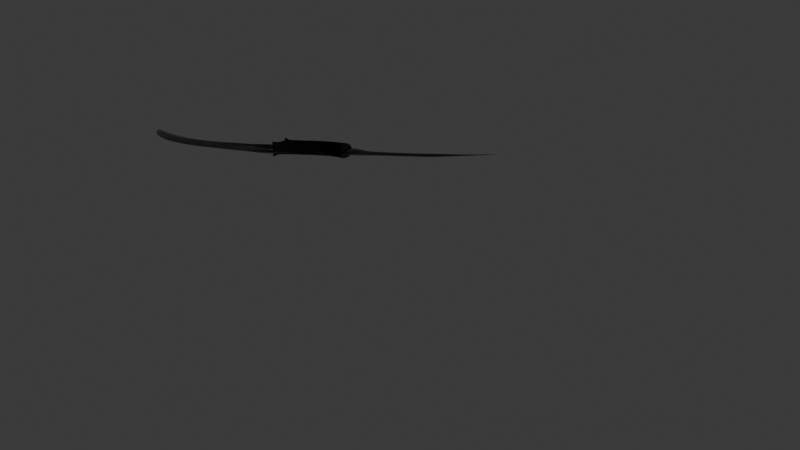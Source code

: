 # Source: sythe.blend  (saved by Blender 4.4.32; exported with 4.5.12 LTS)
import bpy
from mathutils import Matrix  # noqa: F401  (used for matrix-valued properties, if any)

bpy.ops.wm.read_factory_settings(use_empty=True)
scene = bpy.context.scene
scene.name = 'Scene'

# ---- collections
col_collection = bpy.data.collections.new('Collection'); scene.collection.children.link(col_collection)

# ---- materials (node trees are filled in below, after node groups)
mat_material = bpy.data.materials.new('Material')
mat_shiny_metal = bpy.data.materials.new('shiny metal')
mat_shiny_metal.alpha_threshold = 0.0
mat_shiny_metal.roughness = 0.5
mat_shiny_metal.line_color = (0.0, 0.0, 0.0, 1.0)

# ---- node groups
ng_smooth_by_angle = bpy.data.node_groups.new('Smooth by Angle', 'GeometryNodeTree')
_s = ng_smooth_by_angle.interface.new_socket(name='Mesh', in_out='OUTPUT', socket_type='NodeSocketGeometry')
_s = ng_smooth_by_angle.interface.new_socket(name='Mesh', in_out='INPUT', socket_type='NodeSocketGeometry')
_s = ng_smooth_by_angle.interface.new_socket(name='Angle', in_out='INPUT', socket_type='NodeSocketFloat')
_s.subtype = 'ANGLE'
_s.default_value = 0.5236
_s.min_value = 0.0
_s.max_value = 3.142
_s.description = 'Maximum face angle for smooth edges'
_s = ng_smooth_by_angle.interface.new_socket(name='Ignore Sharpness', in_out='INPUT', socket_type='NodeSocketBool')
_s.force_non_field = True
ng_smooth_by_angle.description = 'Set the sharpness of mesh edges based on the angle between the neighboring faces'
ng_smooth_by_angle.is_modifier = True
_N = ng_smooth_by_angle.nodes; _L = ng_smooth_by_angle.links
n0 = _N.new('GeometryNodeSetShadeSmooth'); n0.name = 'Set Shade Smooth'; n0.location = (120, -80)
n0.domain = 'EDGE'
n1 = _N.new('GeometryNodeSetShadeSmooth'); n1.name = 'Set Shade Smooth.001'; n1.location = (300, -80)
n2 = _N.new('NodeGroupOutput'); n2.name = 'Group Output'; n2.location = (480, -80)
n3 = _N.new('GeometryNodeInputMeshEdgeAngle'); n3.name = 'Edge Angle'; n3.location = (-440, -240)
n4 = _N.new('NodeGroupInput'); n4.name = 'Group Input'; n4.location = (-80, -80)
n5 = _N.new('GeometryNodeInputEdgeSmooth'); n5.name = 'Is Edge Smooth'; n5.location = (-260, -120)
n6 = _N.new('GeometryNodeInputShadeSmooth'); n6.name = 'Is Shade Smooth'; n6.location = (-440, -397)
n7 = _N.new('FunctionNodeCompare'); n7.name = 'Compare'; n7.location = (-260, -260)
n7.operation = 'LESS_EQUAL'
n7.inputs[6].default_value = (0.0, 0.0, 0.0, 0.0)
n7.inputs[7].default_value = (0.0, 0.0, 0.0, 0.0)
n8 = _N.new('FunctionNodeBooleanMath'); n8.name = 'Boolean Math.001'; n8.location = (-80, -260)
n9 = _N.new('NodeGroupInput'); n9.name = 'Group Input.001'; n9.location = (-440, -329)
n10 = _N.new('NodeGroupInput'); n10.name = 'Group Input.002'; n10.location = (-259, -189)
n11 = _N.new('FunctionNodeBooleanMath'); n11.name = 'Boolean Math'; n11.location = (-80, -149)
n11.operation = 'OR'
n12 = _N.new('FunctionNodeBooleanMath'); n12.name = 'Boolean Math.002'; n12.location = (-260, -380)
n12.operation = 'OR'
n13 = _N.new('NodeGroupInput'); n13.name = 'Group Input.003'; n13.location = (-440, -460)
_L.new(n3.outputs[0], n7.inputs[0])
_L.new(n1.outputs[0], n2.inputs[0])
_L.new(n9.outputs[1], n7.inputs[1])
_L.new(n7.outputs[0], n8.inputs[0])
_L.new(n4.outputs[0], n0.inputs[0])
_L.new(n0.outputs[0], n1.inputs[0])
_L.new(n8.outputs[0], n0.inputs[2])
_L.new(n10.outputs[2], n11.inputs[1])
_L.new(n5.outputs[0], n11.inputs[0])
_L.new(n11.outputs[0], n0.inputs[1])
_L.new(n13.outputs[2], n12.inputs[1])
_L.new(n6.outputs[0], n12.inputs[0])
_L.new(n12.outputs[0], n8.inputs[1])
n2.is_active_output = True

# ---- material node trees
mat_material.use_nodes = True; mat_material.node_tree.nodes.clear()
_N = mat_material.node_tree.nodes; _L = mat_material.node_tree.links
n0 = _N.new('ShaderNodeBsdfPrincipled'); n0.name = 'Principled BSDF'; n0.location = (10, 300)
n0.inputs[0].default_value = (0.0, 0.0, 0.0, 0.0)
n0.inputs[1].default_value = 0.4196
n0.inputs[2].default_value = 1.0
n1 = _N.new('ShaderNodeOutputMaterial'); n1.name = 'Material Output'; n1.location = (300, 300)
_L.new(n0.outputs[0], n1.inputs[0])
n1.is_active_output = True
mat_shiny_metal.use_nodes = True; mat_shiny_metal.node_tree.nodes.clear()
_N = mat_shiny_metal.node_tree.nodes; _L = mat_shiny_metal.node_tree.links
n0 = _N.new('ShaderNodeOutputMaterial'); n0.name = 'Material Output'; n0.location = (300, 300)
n1 = _N.new('ShaderNodeBsdfPrincipled'); n1.name = 'Principled BSDF'; n1.location = (10, 300)
n1.inputs[0].default_value = (0.06222, 0.05778, 0.06667, 0.0)
n1.inputs[1].default_value = 1.0
n1.inputs[2].default_value = 0.2411
n1.inputs[3].default_value = 1.45
_L.new(n1.outputs[0], n0.inputs[0])
n0.is_active_output = True

# ---- world
world_world = bpy.data.worlds.new('World'); scene.world = world_world
world_world.use_nodes = True; world_world.node_tree.nodes.clear()
_N = world_world.node_tree.nodes; _L = world_world.node_tree.links
n0 = _N.new('ShaderNodeOutputWorld'); n0.name = 'World Output'; n0.location = (300, 300)
n1 = _N.new('ShaderNodeBackground'); n1.name = 'Background'; n1.location = (10, 300)
n1.inputs[0].default_value = (0.05088, 0.05088, 0.05088, 1.0)
_L.new(n1.outputs[0], n0.inputs[0])
n0.is_active_output = True
world_world.color = (0.05088, 0.05088, 0.05088)
world_world.sun_shadow_jitter_overblur = 0.0

# ---- cameras
cam_camera = bpy.data.cameras.new('Camera')
cam_camera.clip_end = 100.0
cam_camera.ortho_scale = 7.314

# ---- lights
light_light = bpy.data.lights.new('Light', 'POINT')
light_light.energy = 1000.0
light_light.shadow_soft_size = 0.1

# ---- meshes
me_cube_003 = bpy.data.meshes.new('Cube.003')
me_cube_003.from_pydata([(-0.3965, -0.5874, 0.08277), (-0.4011, -0.5874, 0.08277), (-0.3965, -0.5874, -0.05688), (-0.4011, -0.5874, -0.05688), (-0.4162, -0.3061, -0.05804), (-0.2336, -0.5026, -0.05688), (-0.1424, -0.5101, -0.05688), (-0.1582, -0.2992, -0.05688), (-0.2336, -0.5026, 0.08277), (-0.1582, -0.2992, 0.08277), (-0.1424, -0.5101, 0.08277), (-0.05366, -0.4903, 0.08277), (-0.1066, -0.3002, 0.08277), (-0.02516, -0.2718, 0.08277), (-0.1066, -0.3002, -0.05688), (-0.02516, -0.2718, -0.05688), (-0.05366, -0.4903, -0.05688), (0.08031, -0.2671, -0.05688), (0.1843, -0.262, -0.05688), (0.08031, -0.2671, 0.08277), (0.04934, -0.4836, -0.05688), (0.04934, -0.4836, 0.08277), (0.2443, -0.4697, -0.05688), (0.2443, -0.4697, 0.08277), (0.3236, -0.5119, -0.05688), (0.3236, -0.5119, 0.08277), (0.3321, -0.2903, -0.05688), (0.3698, -0.5207, -0.05688), (0.3817, -0.5229, -0.05688), (0.3698, -0.5207, 0.08277), (0.491, -0.2918, -0.05688), (0.4709, -0.4923, -0.05688), (0.4866, -0.3049, 0.08277), (0.4709, -0.4923, 0.08277), (0.3817, -0.5229, 0.08277), (0.3321, -0.2903, 0.08277), (0.1843, -0.262, 0.08277), (0.4771, -0.6248, 0.05042), (0.4771, -0.6248, -0.08924), (-0.4162, -0.3061, 0.08162), (-0.4253, -0.3016, 0.08162), (-0.4253, -0.3016, -0.05804), (0.4515, -0.333, 0.01659), (0.9648, -0.3756, -1.49e-08), (0.8184, -0.378, -1.49e-08), (0.7258, -0.3708, -1.49e-08), (0.6553, -0.359, -1.49e-08), (0.5998, -0.3367, -1.49e-08), (0.5405, -0.3126, 0.01659), (1.436, -0.3284, -1.49e-08), (1.523, -0.3052, -1.49e-08), (1.846, -0.267, -1.49e-08), (2.058, -0.1146, -1.49e-08), (1.824, -0.2001, -1.49e-08), (1.546, -0.4149, -1.49e-08), (0.9667, -0.5461, -1.49e-08), (0.8258, -0.5591, -1.49e-08), (0.7202, -0.5739, -1.49e-08), (0.6553, -0.5795, -1.49e-08), (0.5905, -0.5869, -1.49e-08), (0.4923, -0.5906, 0.01659), (0.4422, -0.5406, 0.01659), (1.432, -0.4554, -1.49e-08), (0.4469, -0.4368, 0.01659), (0.4515, -0.333, -1.49e-08), (0.4923, -0.5906, -1.49e-08), (0.4422, -0.5406, -1.49e-08), (0.5405, -0.3126, -1.49e-08), (1.421, -0.3988, 0.01488), (1.422, -0.3908, 0.01691), (1.429, -0.3934, 0.01667), (1.256, -0.4282, 0.01699), (1.274, -0.4324, 0.01494), (1.267, -0.43, 0.01672), (1.056, -0.4534, 0.01709), (1.05, -0.4609, 0.01513), (1.058, -0.4566, 0.01682), (0.8812, -0.4767, 0.01713), (0.8765, -0.484, 0.01513), (0.8822, -0.4801, 0.01683), (0.7041, -0.4891, 0.02282), (0.7015, -0.4964, 0.02082), (0.7043, -0.4926, 0.0225), (0.5439, -0.4654, 0.04188), (0.5422, -0.4725, 0.04285), (0.5434, -0.4687, 0.04185), (0.4383, -0.4509, 0.016), (0.4385, -0.4431, 0.01767), (0.4383, -0.4467, 0.0173), (1.556, -0.3456, 0.01552), (1.537, -0.3619, 0.01438), (1.542, -0.3556, 0.01604), (1.831, -0.2273, 0.005436), (1.833, -0.2347, 0.005391), (1.832, -0.231, 0.002383), (1.544, -0.4066, 0.002249), (1.844, -0.2648, 0.001645), (1.983, -0.1793, -1.49e-08), (1.91, -0.2339, -1.49e-08), (-0.366, -0.3231, -2.98e-08), (-0.4436, -0.341, 0.01294), (-0.3646, -0.3214, -2.98e-08), (-0.3633, -0.405, 0.0144), (-0.364, -0.4121, -2.98e-08), (-0.3608, -0.5651, -2.98e-08), (-0.3632, -0.4091, 0.01294), (-0.3635, -0.4167, 0.01793), (-0.3653, -0.4109, 0.01924), (-0.5562, -0.4935, 0.02821), (-0.5576, -0.4608, 0.02855), (-0.6953, -0.5669, 0.03591), (-0.4384, -0.4979, 0.02427), (-0.5281, -0.5185, -2.98e-08), (-0.4393, -0.4996, -2.98e-08), (-0.568, -0.5762, -2.98e-08), (-0.5693, -0.5839, -2.98e-08), (-0.7111, -0.5751, 0.04823), (-0.5644, -0.5908, -2.98e-08), (-0.4888, -0.6527, -2.98e-08), (-0.6863, -0.5851, 0.02668), (-0.6934, -0.5881, 0.0275), (-0.7102, -0.5779, 0.02618), (-0.5656, -0.6989, 0.0244), (-0.5688, -0.7026, 0.0245), (-0.4499, -0.7129, 0.02386), (-0.4539, -0.7164, 0.02425), (-0.3521, -0.7166, 0.02432), (-0.3584, -0.7057, -2.98e-08), (-0.08565, -0.6732, -2.98e-08), (-0.3141, -0.7571, -2.98e-08), (-0.3487, -0.7206, 0.02436), (-0.345, -0.7252, 0.0255), (-0.454, -0.7209, 0.02564), (-0.5694, -0.7072, 0.02581), (-0.4125, -0.7831, -2.98e-08), (-0.5543, -0.7935, -2.98e-08), (-0.6918, -0.7804, -2.98e-08), (-0.9603, -0.7411, -2.98e-08), (-0.6983, -0.5926, 0.02915), (-0.7115, -0.5803, 0.02487), (-0.9538, -0.5725, 0.03629), (-1.236, -0.5587, 0.03588), (-0.9539, -0.5655, 0.03768), (-1.236, -0.5518, 0.03749), (-0.9542, -0.5577, 0.03723), (-1.235, -0.544, 0.03719), (-0.9608, -0.4177, -2.98e-08), (-0.7128, -0.569, 0.0382), (-0.7047, -0.5601, 0.03565), (-0.7101, -0.5736, 0.04112), (-0.7022, -0.5647, 0.03784), (-0.5588, -0.4553, 0.02519), (-0.6989, -0.4177, -2.98e-08), (-0.5683, -0.3831, -2.98e-08), (-0.4423, -0.3394, -2.98e-08), (-0.3691, -0.406, 0.01788), (-1.229, -0.398, -2.98e-08), (-1.517, -0.3522, -2.98e-08), (-1.779, -0.2736, -2.98e-08), (-1.543, -0.5077, 0.03713), (-1.544, -0.5154, 0.03717), (-1.82, -0.4259, 0.03705), (-1.823, -0.4332, 0.03703), (-2.058, -0.318, 0.03669), (-2.062, -0.3246, 0.03662), (-2.305, -0.1536, 0.0357), (-1.982, -0.1951, -2.98e-08), (-2.251, -0.05758, -2.98e-08), (-2.421, 0.02754, -2.98e-08), (-2.447, -0.02182, 0.03329), (-2.485, 0.0572, -2.98e-08), (-2.542, 0.08541, -2.98e-08), (-2.549, 0.0784, 0.01294), (-2.683, 0.1871, -2.98e-08), (-2.576, 0.04524, -2.98e-08), (-2.572, 0.05763, 0.01294), (-2.562, 0.06646, 0.01479), (-2.451, -0.02752, 0.0343), (-2.455, -0.03174, 0.03159), (-2.309, -0.1599, 0.0357), (-2.313, -0.1649, 0.03285), (-2.065, -0.3304, 0.03419), (-2.348, -0.2107, -2.98e-08), (-2.491, -0.06658, -2.98e-08), (-2.1, -0.4006, -2.98e-08), (-1.864, -0.525, -2.98e-08), (-1.563, -0.6232, -2.98e-08), (-1.825, -0.4394, 0.03488), (-1.545, -0.5221, 0.03516), (-1.248, -0.6953, -2.98e-08)], [(63, 61), (87, 63)], [(3, 1, 0, 2), (7, 5, 3, 4), (3, 1, 39, 4), (5, 8, 1, 3), (14, 6, 5, 7), (6, 10, 8, 5), (8, 9, 39, 1), (10, 12, 9, 8), (16, 11, 10, 6), (11, 13, 12, 10), (13, 15, 14, 12), (12, 14, 7, 9), (15, 16, 6, 14), (15, 13, 19, 17), (15, 17, 20, 16), (17, 19, 36, 18), (17, 18, 22, 20), (20, 21, 11, 16), (22, 23, 21, 20), (24, 25, 23, 22), (18, 26, 24, 22), (27, 29, 25, 24), (26, 30, 27, 24), (30, 28, 27), (28, 34, 29, 27), (30, 31, 38, 28), (30, 32, 33, 31), (26, 35, 32, 30), (33, 32, 34, 37), (32, 29, 34), (32, 35, 25, 29), (35, 36, 23, 25), (18, 36, 35, 26), (36, 19, 21, 23), (38, 37, 34, 28), (31, 33, 37, 38), (19, 13, 11, 21), (9, 7, 4, 39), (39, 4, 41, 40), (54, 95, 90, 62), (61, 60, 84, 86), (60, 59, 81, 84), (59, 58, 78, 81), (58, 57, 75, 78), (62, 90, 68, 55), (42, 87, 83, 48), (48, 83, 80, 47), (47, 80, 77, 46), (46, 77, 74, 45), (45, 74, 71, 44), (44, 71, 69, 43), (50, 49, 89), (52, 53, 92, 94, 93, 96, 51, 98, 97), (57, 56, 72, 75), (50, 89, 92, 53), (49, 43, 69, 89), (95, 54, 51, 96), (60, 61, 66, 65), (59, 60, 65), (42, 48, 67, 64), (48, 47, 67), (69, 71, 73, 70), (70, 73, 72, 68), (71, 74, 76, 73), (73, 76, 75, 72), (74, 77, 79, 76), (76, 79, 78, 75), (77, 80, 82, 79), (79, 82, 81, 78), (80, 83, 85, 82), (82, 85, 84, 81), (83, 87, 88, 85), (85, 88, 86, 84), (90, 93, 94, 91), (91, 94, 92, 89), (68, 90, 91, 70), (70, 91, 89, 69), (56, 55, 68, 72), (90, 95, 96, 93), (100, 99, 101, 154), (100, 155, 102, 99), (99, 102, 105, 103), (105, 106, 104, 103), (155, 107, 106, 105, 102), (108, 106, 107, 109), (104, 106, 108, 111), (109, 150, 110, 108), (112, 108, 110, 114), (111, 108, 112), (111, 112, 113), (114, 110, 149, 116, 115), (115, 116, 121, 119, 117), (118, 117, 119, 122), (138, 120, 119, 121, 139), (120, 123, 122, 119), (123, 125, 124, 122), (127, 118, 122, 124), (125, 130, 126, 124), (128, 127, 124, 126), (128, 131, 129), (128, 126, 130), (128, 130, 131), (129, 131, 132, 134), (132, 131, 130, 125), (134, 132, 133, 135), (133, 132, 125, 123), (135, 133, 138, 136), (136, 138, 139, 140, 137), (138, 133, 123, 120), (140, 139, 121, 116, 142), (137, 140, 141, 189), (141, 140, 142, 143), (143, 142, 144, 145), (142, 116, 149, 147, 144), (146, 156, 145, 144), (152, 146, 144, 147, 148), (110, 150, 148, 147, 149), (151, 148, 150, 109), (153, 152, 148, 151), (153, 100, 154), (100, 153, 151, 155), (109, 107, 155, 151), (156, 157, 159, 145), (157, 158, 161, 159), (162, 160, 159, 161), (160, 143, 145, 159), (164, 162, 161, 163), (158, 166, 163, 161), (179, 164, 163, 165), (166, 167, 165, 163), (167, 168, 169, 165), (171, 172, 169, 168, 170), (173, 172, 171), (178, 175, 173, 174, 183), (176, 172, 173), (173, 175, 176), (177, 169, 172, 176), (176, 175, 178, 177), (178, 180, 179, 177), (177, 179, 165, 169), (180, 181, 164, 179), (182, 180, 178, 183), (184, 181, 180, 182), (185, 187, 181, 184), (186, 188, 187, 185), (181, 187, 162, 164), (187, 188, 160, 162), (188, 141, 143, 160), (189, 141, 188, 186), (104, 111, 113)])
me_cube_003.polygons.foreach_set('use_smooth', [True] * 150)
me_cube_003.polygons.foreach_set('material_index', [0, 0, 0, 0, 0, 0, 0, 0, 0, 0, 0, 0, 0, 0, 0, 0, 0, 0, 0, 0, 0, 0, 0, 0, 0, 0, 0, 0, 0, 0, 0, 0, 0, 0, 0, 0, 0, 0, 0, 1, 1, 1, 1, 1, 1, 1, 1, 1, 1, 1, 1, 1, 1, 1, 1, 1, 1, 1, 1, 1, 1, 1, 1, 1, 1, 1, 1, 1, 1, 1, 1, 1, 1, 1, 1, 1, 1, 1, 1, 1, 1, 1, 1, 1, 1, 1, 1, 1, 1, 1, 1, 1, 1, 1, 1, 1, 1, 1, 1, 1, 1, 1, 1, 1, 1, 1, 1, 1, 1, 1, 1, 1, 1, 1, 1, 1, 1, 1, 1, 1, 1, 1, 1, 1, 1, 1, 1, 1, 1, 1, 1, 1, 1, 1, 1, 1, 1, 1, 1, 1, 1, 1, 1, 1, 1, 1, 1, 1, 1, 1])
_k = set([(100, 153), (100, 155), (104, 106), (104, 111), (106, 107), (106, 108), (107, 109), (107, 155), (108, 109), (108, 110), (108, 111), (108, 112), (109, 150), (109, 151), (110, 114), (110, 149), (110, 150), (111, 112), (112, 114), (114, 115), (115, 116), (115, 117), (116, 121), (116, 149), (117, 118), (117, 119), (118, 122), (118, 127), (119, 120), (119, 121), (119, 122), (120, 123), (120, 138), (122, 123), (122, 124), (123, 125), (123, 133), (124, 125), (124, 127), (125, 132), (128, 129), (128, 131), (129, 131), (129, 134), (131, 132), (132, 133), (132, 134), (133, 135), (133, 138), (134, 135), (135, 136), (136, 137), (136, 138), (137, 140), (137, 189), (138, 139), (139, 140), (140, 141), (141, 188), (141, 189), (144, 145), (144, 146), (144, 147), (145, 156), (145, 159), (146, 152), (146, 156), (147, 148), (147, 149), (148, 150), (148, 151), (148, 152), (151, 153), (151, 155), (152, 153), (156, 157), (157, 158), (157, 159), (158, 161), (158, 166), (159, 161), (161, 163), (163, 165), (163, 166), (165, 167), (165, 169), (165, 179), (166, 167), (167, 168), (168, 169), (168, 170), (169, 172), (169, 177), (170, 171), (171, 172), (177, 178), (177, 179), (178, 180), (178, 183), (179, 180), (180, 181), (180, 182), (181, 184), (181, 187), (182, 183), (182, 184), (184, 185), (185, 186), (185, 187), (186, 188), (186, 189), (187, 188)])
me_cube_003.attributes.new('sharp_edge', 'BOOLEAN', 'EDGE').data.foreach_set('value', [ (min(e.vertices), max(e.vertices)) in _k for e in me_cube_003.edges])
_k = {(50, 53): 1.0, (52, 53): 1.0, (51, 98): 1.0, (43, 49): 1.0, (43, 44): 1.0, (44, 45): 1.0, (45, 46): 1.0, (46, 47): 1.0, (55, 56): 1.0, (56, 57): 1.0, (57, 58): 1.0, (58, 59): 1.0, (59, 60): 1.0, (54, 62): 1.0, (55, 62): 1.0, (49, 50): 1.0, (51, 54): 1.0, (93, 94): 0.53508, (92, 94): 0.53508, (44, 71): 0.8241, (45, 74): 1.0, (47, 80): 1.0, (93, 96): 0.53508, (51, 96): 0.53508, (52, 97): 1.0, (97, 98): 1.0, (112, 113): 1.0, (112, 114): 1.0, (114, 115): 1.0, (115, 117): 1.0, (117, 118): 1.0, (118, 127): 1.0, (127, 128): 1.0, (128, 129): 1.0, (128, 130): 1.0, (126, 128): 1.0, (128, 131): 1.0, (129, 134): 1.0, (134, 135): 1.0, (135, 136): 1.0, (136, 137): 1.0, (146, 152): 0.59381, (152, 153): 0.59381, (153, 154): 0.59381, (101, 154): 0.59381, (146, 156): 0.59381, (156, 157): 0.59381, (157, 158): 0.59381, (158, 166): 0.59381, (166, 167): 0.59381, (167, 168): 0.59381, (168, 170): 0.65134, (170, 171): 0.65134, (171, 173): 0.65134, (173, 174): 1.0, (182, 183): 1.0, (182, 184): 1.0, (184, 185): 1.0, (185, 186): 1.0, (186, 189): 1.0, (137, 189): 1.0, (174, 183): 1.0, (104, 113): 1.0}
me_cube_003.attributes.new('crease_edge', 'FLOAT', 'EDGE').data.foreach_set('value', [_k.get((min(e.vertices), max(e.vertices)), 0.0) for e in me_cube_003.edges])
_uv = me_cube_003.uv_layers.new(name='UVMap')
_uv.uv.foreach_set('vector', [0.625, 0.5, 0.875, 0.5, 0.875, 0.5, 0.625, 0.5, 0.375, 0.5, 0.375, 0.75, 0.375, 0.75, 0.375, 0.5, 0.625, 0.5, 0.875, 0.5, 0.875, 0.75, 0.625, 0.75, 0.375, 0.25, 0.625, 0.25, 0.625, 0.25, 0.375, 0.25, 0.375, 0.5, 0.375, 0.75, 0.375, 0.75, 0.375, 0.5, 0.375, 0.25, 0.625, 0.25, 0.625, 0.25, 0.375, 0.25, 0.625, 1.0, 0.625, 0.75, 0.625, 0.75, 0.625, 1.0, 0.625, 1.0, 0.625, 0.75, 0.625, 0.75, 0.625, 1.0, 0.375, 0.25, 0.625, 0.25, 0.625, 0.25, 0.375, 0.25, 0.625, 1.0, 0.625, 0.75, 0.625, 0.75, 0.625, 1.0, 0.375, 0.5, 0.125, 0.5, 0.125, 0.5, 0.375, 0.5, 0.375, 0.5, 0.125, 0.5, 0.125, 0.5, 0.375, 0.5, 0.375, 0.5, 0.375, 0.75, 0.375, 0.75, 0.375, 0.5, 0.125, 0.5, 0.375, 0.5, 0.375, 0.5553, 0.125, 0.5553, 0.375, 0.5, 0.4303, 0.5, 0.4303, 0.75, 0.375, 0.75, 0.125, 0.5553, 0.375, 0.5553, 0.375, 0.672, 0.125, 0.672, 0.4303, 0.5, 0.547, 0.5, 0.547, 0.75, 0.4303, 0.75, 0.375, 0.1947, 0.625, 0.1947, 0.625, 0.25, 0.375, 0.25, 0.375, 0.07803, 0.625, 0.07803, 0.625, 0.1947, 0.375, 0.1947, 0.375, 0.04645, 0.625, 0.04645, 0.625, 0.07803, 0.375, 0.07803, 0.547, 0.5, 0.5786, 0.5, 0.5786, 0.75, 0.547, 0.75, 0.375, 0.031, 0.625, 0.031, 0.625, 0.04645, 0.375, 0.04645, 0.5786, 0.5, 0.594, 0.5, 0.594, 0.75, 0.5786, 0.75, 0.598, 0.5, 0.598, 0.75, 0.594, 0.75, 0.375, 0.02703, 0.625, 0.02703, 0.625, 0.031, 0.375, 0.031, 0.598, 0.5, 0.625, 0.5, 0.625, 0.75, 0.598, 0.75, 0.125, 0.723, 0.375, 0.723, 0.375, 0.75, 0.125, 0.75, 0.125, 0.7036, 0.375, 0.7036, 0.375, 0.719, 0.125, 0.719, 0.375, 0.75, 0.402, 0.75, 0.402, 1.0, 0.375, 1.0, 0.406, 0.75, 0.406, 1.0, 0.402, 1.0, 0.406, 0.75, 0.4214, 0.75, 0.4214, 1.0, 0.406, 1.0, 0.4214, 0.75, 0.453, 0.75, 0.453, 1.0, 0.4214, 1.0, 0.125, 0.672, 0.375, 0.672, 0.375, 0.7036, 0.125, 0.7036, 0.453, 0.75, 0.5697, 0.75, 0.5697, 1.0, 0.453, 1.0, 0.375, 0.0, 0.625, 0.0, 0.625, 0.02703, 0.375, 0.02703, 0.375, 0.25, 0.625, 0.25, 0.625, 0.5, 0.375, 0.5, 0.5697, 0.75, 0.625, 0.75, 0.625, 1.0, 0.5697, 1.0, 0.375, 0.5, 0.125, 0.5, 0.125, 0.5, 0.375, 0.5, 0.875, 0.75, 0.625, 0.75, 0.625, 0.75, 0.875, 0.75, 0.0, 0.0, 0.0, 0.0, 0.0, 0.0, 0.0, 0.0, 0.0, 0.0, 0.0, 0.0, 0.0, 0.0, 0.0, 0.0, 0.0, 0.0, 0.0, 0.0, 0.0, 0.0, 0.0, 0.0, 0.0, 0.0, 0.0, 0.0, 0.0, 0.0, 0.0, 0.0, 0.0, 0.0, 0.0, 0.0, 0.0, 0.0, 0.0, 0.0, 0.0, 0.0, 0.0, 0.0, 0.0, 0.0, 0.0, 0.0, 0.0, 0.0, 0.0, 0.0, 0.0, 0.0, 0.0, 0.0, 0.0, 0.0, 0.0, 0.0, 0.0, 0.0, 0.0, 0.0, 0.0, 0.0, 0.0, 0.0, 0.0, 0.0, 0.0, 0.0, 0.0, 0.0, 0.0, 0.0, 0.0, 0.0, 0.0, 0.0, 0.0, 0.0, 0.0, 0.0, 0.0, 0.0, 0.0, 0.0, 0.0, 0.0, 0.0, 0.0, 0.0, 0.0, 0.0, 0.0, 0.0, 0.0, 0.0, 0.0, 0.0, 0.0, 0.0, 0.0, 0.0, 0.0, 0.0, 0.0, 0.0, 0.0, 0.0, 0.0, 0.0, 0.0, 0.0, 0.0, 0.0, 0.0, 0.0, 0.0, 0.0, 0.0, 0.0, 0.0, 0.0, 0.0, 0.0, 0.0, 0.0, 0.0, 0.0, 0.0, 0.0, 0.0, 0.0, 0.0, 0.0, 0.0, 0.0, 0.0, 0.0, 0.0, 0.0, 0.0, 0.0, 0.0, 0.0, 0.0, 0.0, 0.0, 0.0, 0.0, 0.0, 0.0, 0.0, 0.0, 0.0, 0.0, 0.0, 0.0, 0.0, 0.0, 0.0, 0.0, 0.0, 0.0, 0.0, 0.0, 0.0, 0.0, 0.0, 0.0, 0.0, 0.0, 0.0, 0.0, 0.0, 0.0, 0.0, 0.0, 0.0, 0.0, 0.0, 0.0, 0.0, 0.0, 0.0, 0.0, 0.0, 0.0, 0.0, 0.0, 0.0, 0.0, 0.0, 0.0, 0.0, 0.0, 0.0, 0.0, 0.0, 0.0, 0.0, 0.0, 0.0, 0.0, 0.0, 0.0, 0.0, 0.0, 0.0, 0.0, 0.0, 0.0, 0.0, 0.0, 0.0, 0.0, 0.0, 0.0, 0.0, 0.0, 0.0, 0.0, 0.0, 0.0, 0.0, 0.0, 0.0, 0.0, 0.0, 0.0, 0.0, 0.0, 0.0, 0.0, 0.0, 0.0, 0.0, 0.0, 0.0, 0.0, 0.0, 0.0, 0.0, 0.0, 0.0, 0.0, 0.0, 0.0, 0.0, 0.0, 0.0, 0.0, 0.0, 0.0, 0.0, 0.0, 0.0, 0.0, 0.0, 0.0, 0.0, 0.0, 0.0, 0.0, 0.0, 0.0, 0.0, 0.0, 0.0, 0.0, 0.0, 0.0, 0.0, 0.0, 0.0, 0.0, 0.0, 0.0, 0.0, 0.0, 0.0, 0.0, 0.0, 0.0, 0.0, 0.0, 0.0, 0.0, 0.0, 0.0, 0.0, 0.0, 0.0, 0.0, 0.0, 0.0, 0.0, 0.0, 0.0, 0.0, 0.0, 0.0, 0.0, 0.0, 0.0, 0.0, 0.0, 0.0, 0.0, 0.0, 0.0, 0.0, 0.0, 0.0, 0.0, 0.0, 0.0, 0.0, 0.0, 0.0, 0.0, 0.0, 0.0, 0.0, 0.0, 0.0, 0.0, 0.0, 0.0, 0.0, 0.0, 0.0, 0.0, 0.0, 0.0, 0.0, 0.0, 0.0, 0.0, 0.0, 0.0, 0.0, 0.0, 0.0, 0.0, 0.0, 0.0, 0.0, 0.0, 0.0, 0.0, 0.0, 0.0, 0.0, 0.0, 0.0, 0.0, 0.0, 0.0, 0.0, 0.0, 0.0, 0.0, 0.0, 0.0, 0.0, 0.0, 0.0, 0.0, 0.0, 0.0, 0.0, 0.0, 0.0, 0.0, 0.0, 0.0, 0.0, 0.0, 0.0, 0.0, 0.0, 0.0, 0.0, 0.0, 0.0, 0.0, 0.0, 0.0, 0.0, 0.0, 0.0, 0.0, 0.0, 0.0, 0.0, 0.0, 0.0, 0.0, 0.0, 0.0, 0.0, 0.0, 0.0, 0.0, 0.0, 0.0, 0.0, 0.0, 0.0, 0.0, 0.0, 0.0, 0.0, 0.0, 0.0, 0.0, 0.0, 0.0, 0.0, 0.0, 0.0, 0.0, 0.0, 0.0, 0.0, 0.0, 0.0, 0.0, 0.0, 0.0, 0.0, 0.0, 0.0, 0.0, 0.0, 0.0, 0.0, 0.0, 0.0, 0.0, 0.0, 0.0, 0.0, 0.0, 0.0, 0.0, 0.0, 0.0, 0.0, 0.0, 0.0, 0.0, 0.0, 0.0, 0.0, 0.0, 0.0, 0.0, 0.0, 0.0, 0.0, 0.0, 0.0, 0.0, 0.0, 0.0, 0.0, 0.0, 0.0, 0.0, 0.0, 0.0, 0.0, 0.0, 0.0, 0.0, 0.0, 0.0, 0.0, 0.0, 0.0, 0.0, 0.0, 0.0, 0.0, 0.0, 0.0, 0.0, 0.0, 0.0, 0.0, 0.0, 0.0, 0.0, 0.0, 0.0, 0.0, 0.0, 0.0, 0.0, 0.0, 0.0, 0.0, 0.0, 0.0, 0.0, 0.0, 0.0, 0.0, 0.0, 0.0, 0.0, 0.0, 0.0, 0.0, 0.0, 0.0, 0.0, 0.0, 0.0, 0.0, 0.0, 0.0, 0.0, 0.0, 0.0, 0.0, 0.0, 0.0, 0.0, 0.0, 0.0, 0.0, 0.0, 0.0, 0.0, 0.0, 0.0, 0.0, 0.0, 0.0, 0.0, 0.0, 0.0, 0.0, 0.0, 0.0, 0.0, 0.0, 0.0, 0.0, 0.0, 0.0, 0.0, 0.0, 0.0, 0.0, 0.0, 0.0, 0.0, 0.0, 0.0, 0.0, 0.0, 0.0, 0.0, 0.0, 0.0, 0.0, 0.0, 0.0, 0.0, 0.0, 0.0, 0.0, 0.0, 0.0, 0.0, 0.0, 0.0, 0.0, 0.0, 0.0, 0.0, 0.0, 0.0, 0.0, 0.0, 0.0, 0.0, 0.0, 0.0, 0.0, 0.0, 0.0, 0.0, 0.0, 0.0, 0.0, 0.0, 0.0, 0.0, 0.0, 0.0, 0.0, 0.0, 0.0, 0.0, 0.0, 0.0, 0.0, 0.0, 0.0, 0.0, 0.0, 0.0, 0.0, 0.0, 0.0, 0.0, 0.0, 0.0, 0.0, 0.0, 0.0, 0.0, 0.0, 0.0, 0.0, 0.0, 0.0, 0.0, 0.0, 0.0, 0.0, 0.0, 0.0, 0.0, 0.0, 0.0, 0.0, 0.0, 0.0, 0.0, 0.0, 0.0, 0.0, 0.0, 0.0, 0.0, 0.0, 0.0, 0.0, 0.0, 0.0, 0.0, 0.0, 0.0, 0.0, 0.0, 0.0, 0.0, 0.0, 0.0, 0.0, 0.0, 0.0, 0.0, 0.0, 0.0, 0.0, 0.0, 0.0, 0.0, 0.0, 0.0, 0.0, 0.0, 0.0, 0.0, 0.0, 0.0, 0.0, 0.0, 0.0, 0.0, 0.0, 0.0, 0.0, 0.0, 0.0, 0.0, 0.0, 0.0, 0.0, 0.0, 0.0, 0.0, 0.0, 0.0, 0.0, 0.0, 0.0, 0.0, 0.0, 0.0, 0.0, 0.0, 0.0, 0.0, 0.0, 0.0, 0.0, 0.0, 0.0, 0.0, 0.0, 0.0, 0.0, 0.0, 0.0, 0.0, 0.0, 0.0, 0.0, 0.0, 0.0, 0.0, 0.0, 0.0, 0.0, 0.0, 0.0, 0.0, 0.0, 0.0, 0.0, 0.0, 0.0, 0.0, 0.0, 0.0, 0.0, 0.0, 0.0, 0.0, 0.0, 0.0, 0.0, 0.0, 0.0, 0.0, 0.0, 0.0, 0.0, 0.0, 0.0, 0.0, 0.0, 0.0, 0.0, 0.0, 0.0, 0.0, 0.0, 0.0, 0.0, 0.0, 0.0, 0.0, 0.0, 0.0, 0.0, 0.0, 0.0, 0.0, 0.0, 0.0, 0.0, 0.0, 0.0, 0.0, 0.0, 0.0, 0.0, 0.0, 0.0, 0.0, 0.0, 0.0, 0.0, 0.0, 0.0, 0.0, 0.0, 0.0, 0.0, 0.0, 0.0, 0.0, 0.0, 0.0, 0.0, 0.0, 0.0, 0.0, 0.0, 0.0, 0.0, 0.0, 0.0, 0.0, 0.0, 0.0, 0.0, 0.0, 0.0, 0.0, 0.0, 0.0, 0.0, 0.0, 0.0, 0.0, 0.0, 0.0, 0.0, 0.0, 0.0, 0.0, 0.0, 0.0, 0.0, 0.0, 0.0, 0.0, 0.0, 0.0, 0.0, 0.0, 0.0, 0.0, 0.0, 0.0, 0.0, 0.0, 0.0, 0.0, 0.0, 0.0, 0.0, 0.0, 0.0, 0.0, 0.0, 0.0, 0.0, 0.0, 0.0, 0.0, 0.0, 0.0, 0.0, 0.0, 0.0, 0.0, 0.0, 0.0, 0.0, 0.0, 0.0, 0.0, 0.0, 0.0, 0.0, 0.0, 0.0, 0.0, 0.0, 0.0, 0.0, 0.0, 0.0, 0.0, 0.0, 0.0, 0.0, 0.0, 0.0, 0.0, 0.0])
me_cube_003.materials.append(mat_material)
me_cube_003.materials.append(mat_shiny_metal)
me_cube_003.update()

# ---- objects
ob_light = bpy.data.objects.new('Light', light_light)
ob_camera = bpy.data.objects.new('Camera', cam_camera)
ob_empty = bpy.data.objects.new('Empty', None)
ob_blade_bottom_002 = bpy.data.objects.new('blade bottom.002', me_cube_003)

# ---- transforms, parenting, visibility, modifiers, constraints
ob_light.location = (4.076, 5.217, 0.5993)
ob_light.rotation_euler = (2.115, 1.275, 3.056)
ob_light.lock_rotations_4d = False
ob_light.empty_display_type = 'ARROWS'
ob_light.color = (0.0, 0.0, 0.0, 0.0)
ob_light.lineart.crease_threshold = 0.0
ob_camera.location = (11.51, 3.383, 2.706)
ob_camera.rotation_euler = (1.349, -1.242e-06, 1.871)
ob_camera.lock_rotations_4d = False
ob_camera.empty_display_type = 'ARROWS'
ob_camera.color = (0.0, 0.0, 0.0, 0.0)
ob_camera.display_type = 'WIRE'
ob_camera.lineart.crease_threshold = 0.0
ob_empty.location = (0.0, 0.0, 0.0)
ob_empty.rotation_euler = (-0.0009188, 0.006145, 1.577)
ob_empty.empty_display_type = 'IMAGE'
ob_empty.empty_display_size = 5.0
ob_blade_bottom_002.location = (-0.06909, -0.9961, 0.872)
ob_blade_bottom_002.rotation_euler = (0.0363, -0.01947, 1.373)
_m = ob_blade_bottom_002.modifiers.new('Mirror', 'MIRROR')
_m.use_axis = (False, False, True)
_m.use_clip = True
_m = ob_blade_bottom_002.modifiers.new('Subdivision', 'SUBSURF')
_m.levels = 2
_m = ob_blade_bottom_002.modifiers.new('Decimate', 'DECIMATE')
_m.ratio = 0.2774
_m = ob_blade_bottom_002.modifiers.new('Smooth by Angle', 'NODES')
_m.node_group = ng_smooth_by_angle
_m.use_pin_to_last = True
_m.show_group_selector = False

# ---- collection membership
col_collection.objects.link(ob_light)
col_collection.objects.link(ob_camera)
col_collection.objects.link(ob_empty)
col_collection.objects.link(ob_blade_bottom_002)

# ---- scene / render settings (as saved in the file)
scene.camera = ob_camera
scene.frame_start = 1; scene.frame_end = 250; scene.frame_set(1)
scene.render.engine = 'CYCLES'
bpy.context.view_layer.update()
